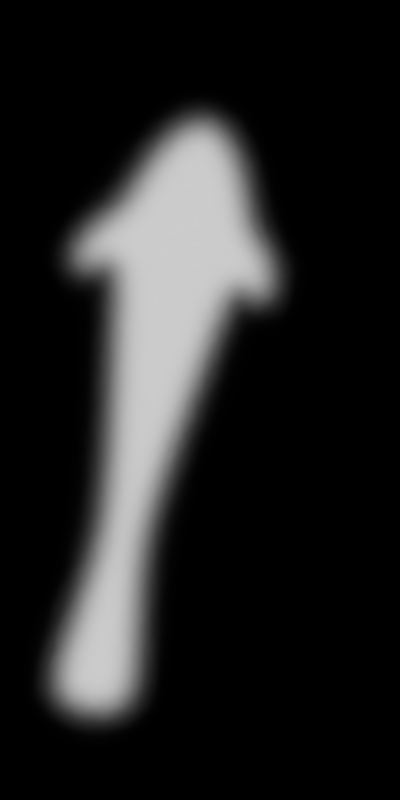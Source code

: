 # Source: fish.blend  (saved by Blender 2.79.0; exported with 4.5.12 LTS)
import bpy
from mathutils import Matrix  # noqa: F401  (used for matrix-valued properties, if any)

bpy.ops.wm.read_factory_settings(use_empty=True)
scene = bpy.context.scene
scene.name = 'Scene'

# ---- collections
col_collection_4 = bpy.data.collections.new('Collection 4'); scene.collection.children.link(col_collection_4)

# ---- materials (node trees are filled in below, after node groups)
mat_material = bpy.data.materials.new('Material')
mat_material.alpha_threshold = 0.0
mat_material.roughness = 0.5
mat_material_009 = bpy.data.materials.new('Material.009')
mat_material_009.alpha_threshold = 0.0
mat_material_009.diffuse_color = (0.0, 0.0, 0.0, 1.0)
mat_material_009.roughness = 0.5

# ---- material node trees
mat_material.use_nodes = True; mat_material.node_tree.nodes.clear()
_N = mat_material.node_tree.nodes; _L = mat_material.node_tree.links
n0 = _N.new('ShaderNodeOutputMaterial'); n0.name = 'Material Output'; n0.location = (300, 300)
n1 = _N.new('ShaderNodeBsdfGlass'); n1.name = 'Glass BSDF'; n1.location = (10, 300)
n1.distribution = 'BECKMANN'
n1.inputs[0].default_value = (0.8, 0.8, 0.8, 1.0)
n1.inputs[1].default_value = 0.407
n1.inputs[2].default_value = 1.45
_L.new(n1.outputs[0], n0.inputs[0])
n0.is_active_output = True
mat_material_009.use_nodes = True; mat_material_009.node_tree.nodes.clear()
_N = mat_material_009.node_tree.nodes; _L = mat_material_009.node_tree.links
n0 = _N.new('ShaderNodeOutputMaterial'); n0.name = 'Material Output'; n0.location = (300, 300)
n1 = _N.new('ShaderNodeEmission'); n1.name = 'Emission'; n1.location = (10, 300)
_L.new(n1.outputs[0], n0.inputs[0])
n0.is_active_output = True

# ---- world
world_world = bpy.data.worlds.new('World'); scene.world = world_world
world_world.use_nodes = True; world_world.node_tree.nodes.clear()
_N = world_world.node_tree.nodes; _L = world_world.node_tree.links
n0 = _N.new('ShaderNodeOutputWorld'); n0.name = 'World Output'; n0.location = (300, 300)
n1 = _N.new('ShaderNodeBackground'); n1.name = 'Background'; n1.location = (10, 300)
n1.inputs[0].default_value = (0.0, 0.0, 0.0, 1.0)
_L.new(n1.outputs[0], n0.inputs[0])
n0.is_active_output = True
world_world.color = (0.05088, 0.05088, 0.05088)
world_world.use_sun_shadow = False
world_world.sun_shadow_jitter_overblur = 0.0
world_world.cycles.sampling_method = 'MANUAL'

# ---- cameras
cam_camera = bpy.data.cameras.new('Camera')
cam_camera.type = 'ORTHO'
cam_camera.clip_end = 100.0
cam_camera.lens = 35.0
cam_camera.sensor_width = 32.0
cam_camera.sensor_height = 18.0
cam_camera.display_size = 2.0
cam_camera.dof.focus_distance = 0.0

# ---- meshes
me_plane = bpy.data.meshes.new('Plane')
me_plane.from_pydata([(-1.0, -1.0, 0.0), (1.0, -1.0, 0.0), (-1.0, 1.0, 0.0), (1.0, 1.0, 0.0)], [], [(0, 1, 3, 2)])
me_plane.materials.append(mat_material)
me_plane.use_remesh_preserve_volume = False
me_plane.use_remesh_preserve_attributes = False
me_plane.use_mirror_vertex_groups = False
me_plane.update()
me_plane_008 = bpy.data.meshes.new('Plane.008')
me_plane_008.from_pydata([(-0.4077, 1.1, 0.0), (0.4077, 1.1, 0.0), (0.0, 2.295, 0.0), (-0.1069, -0.9484, 0.0), (0.1069, -0.9484, 0.0), (-0.1679, -1.419, 0.0), (0.1782, -1.414, 0.0), (-0.2838, -2.306, 2.544e-10), (0.3069, -2.283, -2.544e-10), (-0.3304, 1.865, 0.0), (0.3304, 1.865, 0.0), (-0.2045, -0.1945, 0.0), (0.2045, -0.1945, 0.0), (0.3325, 0.5877, 0.0), (-0.3325, 0.5877, 0.0), (-0.4348, 1.433, 0.0), (0.4348, 1.433, 0.0), (-0.7405, 0.8912, 0.0), (0.7035, 0.9247, 0.0), (-0.5954, 1.313, 0.0), (-0.7284, 1.12, 0.0), (0.5644, 1.038, 0.0), (0.5763, 1.355, 0.0), (0.6762, 1.202, 0.0), (-0.5944, 1.026, 0.0), (-0.2259, -1.862, 1.272e-10), (0.2426, -1.848, -1.272e-10)], [], [(9, 10, 2), (13, 1, 0, 14), (4, 3, 5, 6), (26, 25, 7, 8), (15, 16, 10, 9), (4, 12, 11, 3), (12, 13, 14, 11), (0, 1, 16, 15), (24, 0, 19, 20), (0, 15, 19), (16, 1, 22), (21, 18, 23), (1, 21, 23, 22), (17, 24, 20), (6, 5, 25, 26)])
me_plane_008.materials.append(mat_material_009)
me_plane_008.use_remesh_preserve_volume = False
me_plane_008.use_remesh_preserve_attributes = False
me_plane_008.use_mirror_vertex_groups = False
me_plane_008.update()
arm_armature = bpy.data.armatures.new('Armature')  # bones are not reproduced

# ---- objects
ob_plane = bpy.data.objects.new('Plane', me_plane)
ob_camera = bpy.data.objects.new('Camera', cam_camera)
ob_armature = bpy.data.objects.new('Armature', arm_armature)
ob_plane_002 = bpy.data.objects.new('Plane.002', me_plane_008)

# ---- transforms, parenting, visibility, modifiers, constraints
ob_plane.location = (0.0, 0.0, 1.234)
ob_plane.scale = (5.411, 5.411, 5.411)
ob_plane.hide_viewport = True
ob_plane.lineart.crease_threshold = 0.0
_m = ob_plane.modifiers.new('Solidify', 'SOLIDIFY')
_m.thickness = 0.042
_m.nonmanifold_thickness_mode = 'FIXED'
_m.nonmanifold_merge_threshold = 0.0003
ob_camera.location = (-0.09202, 0.2863, 9.012)
ob_camera.lineart.crease_threshold = 0.0
ob_armature.location = (-0.4787, 0.2209, 0.0)
ob_armature.rotation_euler = (0.0, 0.0, -0.1991)
ob_armature.lineart.crease_threshold = 0.0
ob_plane_002.parent = ob_armature
ob_plane_002.location = (0.0, 0.0, 0.0)
ob_plane_002.show_wire = True
ob_plane_002.show_all_edges = True
ob_plane_002.lineart.crease_threshold = 0.0
_vg = ob_plane_002.vertex_groups.new(name='Bone')
for _i, _w in zip([0, 1, 2, 9, 10, 13, 14, 15, 16, 17, 18, 19, 20, 21, 22, 23, 24], [0.3046, 0.3132, 0.9869, 0.8241, 0.8359, 0.1119, 0.1127, 0.6457, 0.6508, 0.3793, 0.3608, 0.519, 0.4217, 0.3723, 0.5615, 0.4863, 0.3698]): _vg.add([_i], _w, 'REPLACE')
_vg = ob_plane_002.vertex_groups.new(name='Bone.001')
for _i, _w in zip([0, 1, 9, 10, 11, 12, 13, 14, 15, 16, 17, 18, 19, 20, 21, 22, 23, 24], [0.6558, 0.6467, 0.166, 0.1547, 0.4997, 0.4998, 0.7911, 0.7881, 0.3344, 0.3291, 0.5887, 0.6043, 0.4547, 0.5483, 0.5929, 0.4134, 0.4847, 0.5972]): _vg.add([_i], _w, 'REPLACE')
_vg = ob_plane_002.vertex_groups.new(name='Bone.002')
for _i, _w in zip([0, 1, 3, 4, 5, 6, 11, 12, 13, 14, 17, 18, 19, 20, 21, 23, 24, 25, 26], [0.02531, 0.02636, 0.4791, 0.4832, 0.05585, 0.0541, 0.4657, 0.4696, 0.09243, 0.09415, 0.01064, 0.01647, 5.633e-05, 0.00691, 0.01618, 0.00523, 0.01272, 0.02793, 0.02705]): _vg.add([_i], _w, 'REPLACE')
_vg = ob_plane_002.vertex_groups.new(name='Bone.003')
for _i, _w in zip([3, 4, 5, 6, 7, 8, 11, 25, 26], [0.5049, 0.5043, 0.9424, 0.9444, 0.0, 0.0, 0.0005881, 0.9631, 0.9637]): _vg.add([_i], _w, 'REPLACE')
_vg = ob_plane_002.vertex_groups.new(name='Bone.004')
for _i, _w in zip([7, 8, 25, 26], [1.0, 1.0, 0.9998, 1.0]): _vg.add([_i], _w, 'REPLACE')
_m = ob_plane_002.modifiers.new('Armature', 'ARMATURE')
_m.object = ob_armature
_m = ob_plane_002.modifiers.new('Subsurf', 'SUBSURF')
_m.uv_smooth = 'PRESERVE_CORNERS'
_m.quality = 2
_m.levels = 2
_m.show_only_control_edges = False

# ---- collection membership
col_collection_4.objects.link(ob_plane)
col_collection_4.objects.link(ob_camera)
col_collection_4.objects.link(ob_armature)
col_collection_4.objects.link(ob_plane_002)

# ---- scene / render settings (as saved in the file)
scene.camera = ob_camera
scene.frame_start = 0; scene.frame_end = 11; scene.frame_set(4)
scene.render.engine = 'CYCLES'
scene.render.resolution_x = 1024
scene.render.resolution_y = 2048
scene.render.resolution_percentage = 25
scene.render.fps = 6
scene.render.dither_intensity = 0.0
scene.render.film_transparent = True
scene.cycles.use_denoising = False
scene.cycles.samples = 128
scene.cycles.sampling_pattern = 'TABULATED_SOBOL'
scene.cycles.use_adaptive_sampling = False
scene.cycles.use_light_tree = False
scene.cycles.blur_glossy = 0.0
scene.cycles.sample_clamp_indirect = 0.0
scene.view_settings.view_transform = 'Standard'
bpy.context.view_layer.update()
